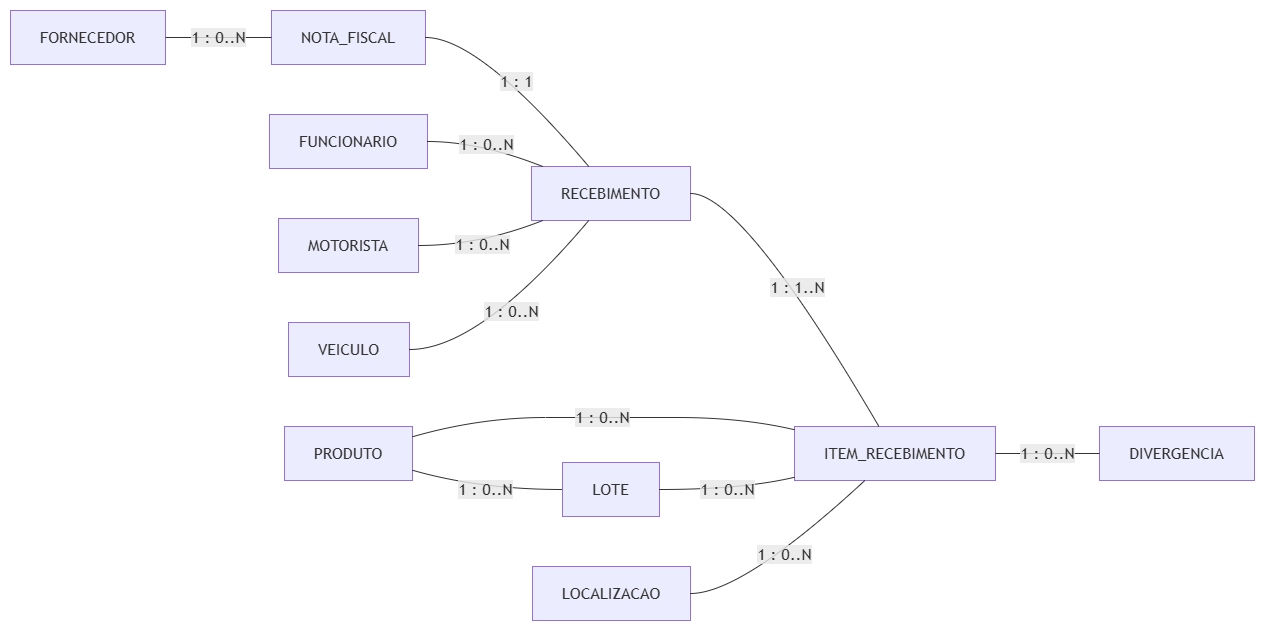

The diagram above was exported from draw.io. Its source (the exported page's mxGraphModel, read from the mxfile embedded in the PNG):
<mxGraphModel dx="1229" dy="664" grid="1" gridSize="10" guides="1" tooltips="1" connect="1" arrows="1" fold="1" page="1" pageScale="1" pageWidth="827" pageHeight="1169" math="0" shadow="0">
  <root>
    <mxCell id="0" />
    <mxCell id="1" parent="0" />
    <UserObject label="" mermaidData="{&#10;  &quot;data&quot;: &quot;flowchart LR\n\n    FORNECEDOR[\&quot;FORNECEDOR\&quot;]\n    NOTA_FISCAL[\&quot;NOTA_FISCAL\&quot;]\n    RECEBIMENTO[\&quot;RECEBIMENTO\&quot;]\n    FUNCIONARIO[\&quot;FUNCIONARIO\&quot;]\n    MOTORISTA[\&quot;MOTORISTA\&quot;]\n    VEICULO[\&quot;VEICULO\&quot;]\n    ITEM_RECEBIMENTO[\&quot;ITEM_RECEBIMENTO\&quot;]\n    PRODUTO[\&quot;PRODUTO\&quot;]\n    LOTE[\&quot;LOTE\&quot;]\n    DIVERGENCIA[\&quot;DIVERGENCIA\&quot;]\n    LOCALIZACAO[\&quot;LOCALIZACAO\&quot;]\n\n\n    FORNECEDOR ---|\&quot;1 : 0..N\&quot;| NOTA_FISCAL\n\n    NOTA_FISCAL ---|\&quot;1 : 1\&quot;| RECEBIMENTO\n\n    FUNCIONARIO ---|\&quot;1 : 0..N\&quot;| RECEBIMENTO\n\n    MOTORISTA ---|\&quot;1 : 0..N\&quot;| RECEBIMENTO\n\n    VEICULO ---|\&quot;1 : 0..N\&quot;| RECEBIMENTO\n\n    RECEBIMENTO ---|\&quot;1 : 1..N\&quot;| ITEM_RECEBIMENTO\n\n    PRODUTO ---|\&quot;1 : 0..N\&quot;| ITEM_RECEBIMENTO\n\n    PRODUTO ---|\&quot;1 : 0..N\&quot;| LOTE\n\n    LOTE ---|\&quot;1 : 0..N\&quot;| ITEM_RECEBIMENTO\n\n    ITEM_RECEBIMENTO ---|\&quot;1 : 0..N\&quot;| DIVERGENCIA\n\n    LOCALIZACAO ---|\&quot;1 : 0..N\&quot;| ITEM_RECEBIMENTO&quot;,&#10;  &quot;config&quot;: null&#10;}" id="fUQ6EDcD7IhjDe2sJHrO-421">
      <mxCell connectable="0" parent="1" style="group;transparentBounds=1;editIcon=1;lockedGroup=0;groupPadding=10;" vertex="1">
        <mxGeometry as="geometry" />
      </mxCell>
    </UserObject>
    <UserObject label="FORNECEDOR" mermaidId="n:FORNECEDOR" mermaidBaseStyle="html=1;whiteSpace=wrap;strokeWidth=1;fillColor=light-dark(#ECECFF,#1f2020);strokeColor=light-dark(#9370DB,#cccccc);fontColor=light-dark(#333333,#cccccc);fontFamily=Trebuchet MS,Verdana,Arial,sans-serif;fontSize=16;" mermaidBaseValue="FORNECEDOR" id="fUQ6EDcD7IhjDe2sJHrO-422">
      <mxCell parent="fUQ6EDcD7IhjDe2sJHrO-421" style="html=1;whiteSpace=wrap;strokeWidth=1;fillColor=light-dark(#ECECFF,#1f2020);strokeColor=light-dark(#9370DB,#cccccc);fontColor=light-dark(#333333,#cccccc);fontFamily=Trebuchet MS,Verdana,Arial,sans-serif;fontSize=16;" vertex="1">
        <mxGeometry height="54" width="155" x="30" y="60" as="geometry" />
      </mxCell>
    </UserObject>
    <UserObject label="NOTA_FISCAL" mermaidId="n:NOTA_FISCAL" mermaidBaseStyle="html=1;whiteSpace=wrap;strokeWidth=1;fillColor=light-dark(#ECECFF,#1f2020);strokeColor=light-dark(#9370DB,#cccccc);fontColor=light-dark(#333333,#cccccc);fontFamily=Trebuchet MS,Verdana,Arial,sans-serif;fontSize=16;" mermaidBaseValue="NOTA_FISCAL" id="fUQ6EDcD7IhjDe2sJHrO-423">
      <mxCell parent="fUQ6EDcD7IhjDe2sJHrO-421" style="html=1;whiteSpace=wrap;strokeWidth=1;fillColor=light-dark(#ECECFF,#1f2020);strokeColor=light-dark(#9370DB,#cccccc);fontColor=light-dark(#333333,#cccccc);fontFamily=Trebuchet MS,Verdana,Arial,sans-serif;fontSize=16;" vertex="1">
        <mxGeometry height="54" width="154" x="291" y="60" as="geometry" />
      </mxCell>
    </UserObject>
    <UserObject label="RECEBIMENTO" mermaidId="n:RECEBIMENTO" mermaidBaseStyle="html=1;whiteSpace=wrap;strokeWidth=1;fillColor=light-dark(#ECECFF,#1f2020);strokeColor=light-dark(#9370DB,#cccccc);fontColor=light-dark(#333333,#cccccc);fontFamily=Trebuchet MS,Verdana,Arial,sans-serif;fontSize=16;" mermaidBaseValue="RECEBIMENTO" id="fUQ6EDcD7IhjDe2sJHrO-424">
      <mxCell parent="fUQ6EDcD7IhjDe2sJHrO-421" style="html=1;whiteSpace=wrap;strokeWidth=1;fillColor=light-dark(#ECECFF,#1f2020);strokeColor=light-dark(#9370DB,#cccccc);fontColor=light-dark(#333333,#cccccc);fontFamily=Trebuchet MS,Verdana,Arial,sans-serif;fontSize=16;" vertex="1">
        <mxGeometry height="54" width="159" x="551" y="216" as="geometry" />
      </mxCell>
    </UserObject>
    <UserObject label="FUNCIONARIO" mermaidId="n:FUNCIONARIO" mermaidBaseStyle="html=1;whiteSpace=wrap;strokeWidth=1;fillColor=light-dark(#ECECFF,#1f2020);strokeColor=light-dark(#9370DB,#cccccc);fontColor=light-dark(#333333,#cccccc);fontFamily=Trebuchet MS,Verdana,Arial,sans-serif;fontSize=16;" mermaidBaseValue="FUNCIONARIO" id="fUQ6EDcD7IhjDe2sJHrO-425">
      <mxCell parent="fUQ6EDcD7IhjDe2sJHrO-421" style="html=1;whiteSpace=wrap;strokeWidth=1;fillColor=light-dark(#ECECFF,#1f2020);strokeColor=light-dark(#9370DB,#cccccc);fontColor=light-dark(#333333,#cccccc);fontFamily=Trebuchet MS,Verdana,Arial,sans-serif;fontSize=16;" vertex="1">
        <mxGeometry height="54" width="158" x="289" y="164" as="geometry" />
      </mxCell>
    </UserObject>
    <UserObject label="MOTORISTA" mermaidId="n:MOTORISTA" mermaidBaseStyle="html=1;whiteSpace=wrap;strokeWidth=1;fillColor=light-dark(#ECECFF,#1f2020);strokeColor=light-dark(#9370DB,#cccccc);fontColor=light-dark(#333333,#cccccc);fontFamily=Trebuchet MS,Verdana,Arial,sans-serif;fontSize=16;" mermaidBaseValue="MOTORISTA" id="fUQ6EDcD7IhjDe2sJHrO-426">
      <mxCell parent="fUQ6EDcD7IhjDe2sJHrO-421" style="html=1;whiteSpace=wrap;strokeWidth=1;fillColor=light-dark(#ECECFF,#1f2020);strokeColor=light-dark(#9370DB,#cccccc);fontColor=light-dark(#333333,#cccccc);fontFamily=Trebuchet MS,Verdana,Arial,sans-serif;fontSize=16;" vertex="1">
        <mxGeometry height="54" width="140" x="298" y="268" as="geometry" />
      </mxCell>
    </UserObject>
    <UserObject label="VEICULO" mermaidId="n:VEICULO" mermaidBaseStyle="html=1;whiteSpace=wrap;strokeWidth=1;fillColor=light-dark(#ECECFF,#1f2020);strokeColor=light-dark(#9370DB,#cccccc);fontColor=light-dark(#333333,#cccccc);fontFamily=Trebuchet MS,Verdana,Arial,sans-serif;fontSize=16;" mermaidBaseValue="VEICULO" id="fUQ6EDcD7IhjDe2sJHrO-427">
      <mxCell parent="fUQ6EDcD7IhjDe2sJHrO-421" style="html=1;whiteSpace=wrap;strokeWidth=1;fillColor=light-dark(#ECECFF,#1f2020);strokeColor=light-dark(#9370DB,#cccccc);fontColor=light-dark(#333333,#cccccc);fontFamily=Trebuchet MS,Verdana,Arial,sans-serif;fontSize=16;" vertex="1">
        <mxGeometry height="54" width="121" x="308" y="372" as="geometry" />
      </mxCell>
    </UserObject>
    <UserObject label="ITEM_RECEBIMENTO" mermaidId="n:ITEM_RECEBIMENTO" mermaidBaseStyle="html=1;whiteSpace=wrap;strokeWidth=1;fillColor=light-dark(#ECECFF,#1f2020);strokeColor=light-dark(#9370DB,#cccccc);fontColor=light-dark(#333333,#cccccc);fontFamily=Trebuchet MS,Verdana,Arial,sans-serif;fontSize=16;" mermaidBaseValue="ITEM_RECEBIMENTO" id="fUQ6EDcD7IhjDe2sJHrO-428">
      <mxCell parent="fUQ6EDcD7IhjDe2sJHrO-421" style="html=1;whiteSpace=wrap;strokeWidth=1;fillColor=light-dark(#ECECFF,#1f2020);strokeColor=light-dark(#9370DB,#cccccc);fontColor=light-dark(#333333,#cccccc);fontFamily=Trebuchet MS,Verdana,Arial,sans-serif;fontSize=16;" vertex="1">
        <mxGeometry height="54" width="201" x="814" y="476" as="geometry" />
      </mxCell>
    </UserObject>
    <UserObject label="PRODUTO" mermaidId="n:PRODUTO" mermaidBaseStyle="html=1;whiteSpace=wrap;strokeWidth=1;fillColor=light-dark(#ECECFF,#1f2020);strokeColor=light-dark(#9370DB,#cccccc);fontColor=light-dark(#333333,#cccccc);fontFamily=Trebuchet MS,Verdana,Arial,sans-serif;fontSize=16;" mermaidBaseValue="PRODUTO" id="fUQ6EDcD7IhjDe2sJHrO-429">
      <mxCell parent="fUQ6EDcD7IhjDe2sJHrO-421" style="html=1;whiteSpace=wrap;strokeWidth=1;fillColor=light-dark(#ECECFF,#1f2020);strokeColor=light-dark(#9370DB,#cccccc);fontColor=light-dark(#333333,#cccccc);fontFamily=Trebuchet MS,Verdana,Arial,sans-serif;fontSize=16;" vertex="1">
        <mxGeometry height="54" width="128" x="304" y="476" as="geometry" />
      </mxCell>
    </UserObject>
    <UserObject label="LOTE" mermaidId="n:LOTE" mermaidBaseStyle="html=1;whiteSpace=wrap;strokeWidth=1;fillColor=light-dark(#ECECFF,#1f2020);strokeColor=light-dark(#9370DB,#cccccc);fontColor=light-dark(#333333,#cccccc);fontFamily=Trebuchet MS,Verdana,Arial,sans-serif;fontSize=16;" mermaidBaseValue="LOTE" id="fUQ6EDcD7IhjDe2sJHrO-430">
      <mxCell parent="fUQ6EDcD7IhjDe2sJHrO-421" style="html=1;whiteSpace=wrap;strokeWidth=1;fillColor=light-dark(#ECECFF,#1f2020);strokeColor=light-dark(#9370DB,#cccccc);fontColor=light-dark(#333333,#cccccc);fontFamily=Trebuchet MS,Verdana,Arial,sans-serif;fontSize=16;" vertex="1">
        <mxGeometry height="54" width="97" x="582" y="512" as="geometry" />
      </mxCell>
    </UserObject>
    <UserObject label="DIVERGENCIA" mermaidId="n:DIVERGENCIA" mermaidBaseStyle="html=1;whiteSpace=wrap;strokeWidth=1;fillColor=light-dark(#ECECFF,#1f2020);strokeColor=light-dark(#9370DB,#cccccc);fontColor=light-dark(#333333,#cccccc);fontFamily=Trebuchet MS,Verdana,Arial,sans-serif;fontSize=16;" mermaidBaseValue="DIVERGENCIA" id="fUQ6EDcD7IhjDe2sJHrO-431">
      <mxCell parent="fUQ6EDcD7IhjDe2sJHrO-421" style="html=1;whiteSpace=wrap;strokeWidth=1;fillColor=light-dark(#ECECFF,#1f2020);strokeColor=light-dark(#9370DB,#cccccc);fontColor=light-dark(#333333,#cccccc);fontFamily=Trebuchet MS,Verdana,Arial,sans-serif;fontSize=16;" vertex="1">
        <mxGeometry height="54" width="155" x="1119" y="476" as="geometry" />
      </mxCell>
    </UserObject>
    <UserObject label="LOCALIZACAO" mermaidId="n:LOCALIZACAO" mermaidBaseStyle="html=1;whiteSpace=wrap;strokeWidth=1;fillColor=light-dark(#ECECFF,#1f2020);strokeColor=light-dark(#9370DB,#cccccc);fontColor=light-dark(#333333,#cccccc);fontFamily=Trebuchet MS,Verdana,Arial,sans-serif;fontSize=16;" mermaidBaseValue="LOCALIZACAO" id="fUQ6EDcD7IhjDe2sJHrO-432">
      <mxCell parent="fUQ6EDcD7IhjDe2sJHrO-421" style="html=1;whiteSpace=wrap;strokeWidth=1;fillColor=light-dark(#ECECFF,#1f2020);strokeColor=light-dark(#9370DB,#cccccc);fontColor=light-dark(#333333,#cccccc);fontFamily=Trebuchet MS,Verdana,Arial,sans-serif;fontSize=16;" vertex="1">
        <mxGeometry height="54" width="158" x="552" y="616" as="geometry" />
      </mxCell>
    </UserObject>
    <UserObject label="1 : 0..N" mermaidId="e:FORNECEDOR-&gt;NOTA_FISCAL#0" mermaidBaseStyle="curved=1;startArrow=none;endArrow=none;strokeColor=light-dark(#333333,#cccccc);html=1;fontSize=16;labelBackgroundColor=light-dark(#E8E8E88D,#2a2a2a8D);fontFamily=Trebuchet MS,Verdana,Arial,sans-serif;fontColor=light-dark(#333333,#cccccc);exitX=1;exitY=0.5;entryX=0;entryY=0.5;" mermaidBaseValue="1 : 0..N" id="fUQ6EDcD7IhjDe2sJHrO-433">
      <mxCell edge="1" parent="fUQ6EDcD7IhjDe2sJHrO-421" source="fUQ6EDcD7IhjDe2sJHrO-422" style="curved=1;startArrow=none;endArrow=none;strokeColor=light-dark(#333333,#cccccc);html=1;fontSize=16;labelBackgroundColor=light-dark(#E8E8E88D,#2a2a2a8D);fontFamily=Trebuchet MS,Verdana,Arial,sans-serif;fontColor=light-dark(#333333,#cccccc);exitX=1;exitY=0.5;entryX=0;entryY=0.5;rounded=0;" target="fUQ6EDcD7IhjDe2sJHrO-423">
        <mxGeometry relative="1" as="geometry">
          <Array as="points" />
        </mxGeometry>
      </mxCell>
    </UserObject>
    <UserObject label="1 : 1" mermaidId="e:NOTA_FISCAL-&gt;RECEBIMENTO#0" mermaidBaseStyle="curved=1;startArrow=none;endArrow=none;strokeColor=light-dark(#333333,#cccccc);html=1;fontSize=16;labelBackgroundColor=light-dark(#E8E8E88D,#2a2a2a8D);fontFamily=Trebuchet MS,Verdana,Arial,sans-serif;fontColor=light-dark(#333333,#cccccc);exitX=1;exitY=0.5;entryX=0.36;entryY=0;" mermaidBaseValue="1 : 1" id="fUQ6EDcD7IhjDe2sJHrO-434">
      <mxCell edge="1" parent="fUQ6EDcD7IhjDe2sJHrO-421" source="fUQ6EDcD7IhjDe2sJHrO-423" style="curved=1;startArrow=none;endArrow=none;strokeColor=light-dark(#333333,#cccccc);html=1;fontSize=16;labelBackgroundColor=light-dark(#E8E8E88D,#2a2a2a8D);fontFamily=Trebuchet MS,Verdana,Arial,sans-serif;fontColor=light-dark(#333333,#cccccc);exitX=1;exitY=0.5;entryX=0.36;entryY=0;rounded=0;" target="fUQ6EDcD7IhjDe2sJHrO-424">
        <mxGeometry relative="1" as="geometry">
          <Array as="points">
            <mxPoint x="499" y="87" />
          </Array>
        </mxGeometry>
      </mxCell>
    </UserObject>
    <UserObject label="1 : 0..N" mermaidId="e:FUNCIONARIO-&gt;RECEBIMENTO#0" mermaidBaseStyle="curved=1;startArrow=none;endArrow=none;strokeColor=light-dark(#333333,#cccccc);html=1;fontSize=16;labelBackgroundColor=light-dark(#E8E8E88D,#2a2a2a8D);fontFamily=Trebuchet MS,Verdana,Arial,sans-serif;fontColor=light-dark(#333333,#cccccc);exitX=1;exitY=0.5;entryX=0.07;entryY=0;" mermaidBaseValue="1 : 0..N" id="fUQ6EDcD7IhjDe2sJHrO-435">
      <mxCell edge="1" parent="fUQ6EDcD7IhjDe2sJHrO-421" source="fUQ6EDcD7IhjDe2sJHrO-425" style="curved=1;startArrow=none;endArrow=none;strokeColor=light-dark(#333333,#cccccc);html=1;fontSize=16;labelBackgroundColor=light-dark(#E8E8E88D,#2a2a2a8D);fontFamily=Trebuchet MS,Verdana,Arial,sans-serif;fontColor=light-dark(#333333,#cccccc);exitX=1;exitY=0.5;entryX=0.07;entryY=0;rounded=0;" target="fUQ6EDcD7IhjDe2sJHrO-424">
        <mxGeometry relative="1" as="geometry">
          <Array as="points">
            <mxPoint x="499" y="191" />
          </Array>
        </mxGeometry>
      </mxCell>
    </UserObject>
    <UserObject label="1 : 0..N" mermaidId="e:MOTORISTA-&gt;RECEBIMENTO#0" mermaidBaseStyle="curved=1;startArrow=none;endArrow=none;strokeColor=light-dark(#333333,#cccccc);html=1;fontSize=16;labelBackgroundColor=light-dark(#E8E8E88D,#2a2a2a8D);fontFamily=Trebuchet MS,Verdana,Arial,sans-serif;fontColor=light-dark(#333333,#cccccc);exitX=1;exitY=0.5;entryX=0.07;entryY=1;" mermaidBaseValue="1 : 0..N" id="fUQ6EDcD7IhjDe2sJHrO-436">
      <mxCell edge="1" parent="fUQ6EDcD7IhjDe2sJHrO-421" source="fUQ6EDcD7IhjDe2sJHrO-426" style="curved=1;startArrow=none;endArrow=none;strokeColor=light-dark(#333333,#cccccc);html=1;fontSize=16;labelBackgroundColor=light-dark(#E8E8E88D,#2a2a2a8D);fontFamily=Trebuchet MS,Verdana,Arial,sans-serif;fontColor=light-dark(#333333,#cccccc);exitX=1;exitY=0.5;entryX=0.07;entryY=1;rounded=0;" target="fUQ6EDcD7IhjDe2sJHrO-424">
        <mxGeometry relative="1" as="geometry">
          <Array as="points">
            <mxPoint x="499" y="295" />
          </Array>
        </mxGeometry>
      </mxCell>
    </UserObject>
    <UserObject label="1 : 0..N" mermaidId="e:VEICULO-&gt;RECEBIMENTO#0" mermaidBaseStyle="curved=1;startArrow=none;endArrow=none;strokeColor=light-dark(#333333,#cccccc);html=1;fontSize=16;labelBackgroundColor=light-dark(#E8E8E88D,#2a2a2a8D);fontFamily=Trebuchet MS,Verdana,Arial,sans-serif;fontColor=light-dark(#333333,#cccccc);exitX=1;exitY=0.5;entryX=0.36;entryY=1;" mermaidBaseValue="1 : 0..N" id="fUQ6EDcD7IhjDe2sJHrO-437">
      <mxCell edge="1" parent="fUQ6EDcD7IhjDe2sJHrO-421" source="fUQ6EDcD7IhjDe2sJHrO-427" style="curved=1;startArrow=none;endArrow=none;strokeColor=light-dark(#333333,#cccccc);html=1;fontSize=16;labelBackgroundColor=light-dark(#E8E8E88D,#2a2a2a8D);fontFamily=Trebuchet MS,Verdana,Arial,sans-serif;fontColor=light-dark(#333333,#cccccc);exitX=1;exitY=0.5;entryX=0.36;entryY=1;rounded=0;" target="fUQ6EDcD7IhjDe2sJHrO-424">
        <mxGeometry relative="1" as="geometry">
          <Array as="points">
            <mxPoint x="499" y="399" />
          </Array>
        </mxGeometry>
      </mxCell>
    </UserObject>
    <UserObject label="1 : 1..N" mermaidId="e:RECEBIMENTO-&gt;ITEM_RECEBIMENTO#0" mermaidBaseStyle="curved=1;startArrow=none;endArrow=none;strokeColor=light-dark(#333333,#cccccc);html=1;fontSize=16;labelBackgroundColor=light-dark(#E8E8E88D,#2a2a2a8D);fontFamily=Trebuchet MS,Verdana,Arial,sans-serif;fontColor=light-dark(#333333,#cccccc);exitX=1;exitY=0.5;entryX=0.42;entryY=0;" mermaidBaseValue="1 : 1..N" id="fUQ6EDcD7IhjDe2sJHrO-438">
      <mxCell edge="1" parent="fUQ6EDcD7IhjDe2sJHrO-421" source="fUQ6EDcD7IhjDe2sJHrO-424" style="curved=1;startArrow=none;endArrow=none;strokeColor=light-dark(#333333,#cccccc);html=1;fontSize=16;labelBackgroundColor=light-dark(#E8E8E88D,#2a2a2a8D);fontFamily=Trebuchet MS,Verdana,Arial,sans-serif;fontColor=light-dark(#333333,#cccccc);exitX=1;exitY=0.5;entryX=0.42;entryY=0;rounded=0;" target="fUQ6EDcD7IhjDe2sJHrO-428">
        <mxGeometry relative="1" as="geometry">
          <Array as="points">
            <mxPoint x="762" y="243" />
          </Array>
        </mxGeometry>
      </mxCell>
    </UserObject>
    <UserObject label="1 : 0..N" mermaidId="e:PRODUTO-&gt;ITEM_RECEBIMENTO#0" mermaidBaseStyle="curved=1;startArrow=none;endArrow=none;strokeColor=light-dark(#333333,#cccccc);html=1;fontSize=16;labelBackgroundColor=light-dark(#E8E8E88D,#2a2a2a8D);fontFamily=Trebuchet MS,Verdana,Arial,sans-serif;fontColor=light-dark(#333333,#cccccc);exitX=1;exitY=0.19;entryX=0;entryY=0.06;" mermaidBaseValue="1 : 0..N" id="fUQ6EDcD7IhjDe2sJHrO-439">
      <mxCell edge="1" parent="fUQ6EDcD7IhjDe2sJHrO-421" source="fUQ6EDcD7IhjDe2sJHrO-429" style="curved=1;startArrow=none;endArrow=none;strokeColor=light-dark(#333333,#cccccc);html=1;fontSize=16;labelBackgroundColor=light-dark(#E8E8E88D,#2a2a2a8D);fontFamily=Trebuchet MS,Verdana,Arial,sans-serif;fontColor=light-dark(#333333,#cccccc);exitX=1;exitY=0.19;entryX=0;entryY=0.06;rounded=0;" target="fUQ6EDcD7IhjDe2sJHrO-428">
        <mxGeometry relative="1" as="geometry">
          <Array as="points">
            <mxPoint x="499" y="467" />
            <mxPoint x="631" y="467" />
            <mxPoint x="762" y="467" />
          </Array>
        </mxGeometry>
      </mxCell>
    </UserObject>
    <UserObject label="1 : 0..N" mermaidId="e:PRODUTO-&gt;LOTE#0" mermaidBaseStyle="curved=1;startArrow=none;endArrow=none;strokeColor=light-dark(#333333,#cccccc);html=1;fontSize=16;labelBackgroundColor=light-dark(#E8E8E88D,#2a2a2a8D);fontFamily=Trebuchet MS,Verdana,Arial,sans-serif;fontColor=light-dark(#333333,#cccccc);exitX=1;exitY=0.81;entryX=0;entryY=0.5;" mermaidBaseValue="1 : 0..N" id="fUQ6EDcD7IhjDe2sJHrO-440">
      <mxCell edge="1" parent="fUQ6EDcD7IhjDe2sJHrO-421" source="fUQ6EDcD7IhjDe2sJHrO-429" style="curved=1;startArrow=none;endArrow=none;strokeColor=light-dark(#333333,#cccccc);html=1;fontSize=16;labelBackgroundColor=light-dark(#E8E8E88D,#2a2a2a8D);fontFamily=Trebuchet MS,Verdana,Arial,sans-serif;fontColor=light-dark(#333333,#cccccc);exitX=1;exitY=0.81;entryX=0;entryY=0.5;rounded=0;" target="fUQ6EDcD7IhjDe2sJHrO-430">
        <mxGeometry relative="1" as="geometry">
          <Array as="points">
            <mxPoint x="499" y="539" />
          </Array>
        </mxGeometry>
      </mxCell>
    </UserObject>
    <UserObject label="1 : 0..N" mermaidId="e:LOTE-&gt;ITEM_RECEBIMENTO#0" mermaidBaseStyle="curved=1;startArrow=none;endArrow=none;strokeColor=light-dark(#333333,#cccccc);html=1;fontSize=16;labelBackgroundColor=light-dark(#E8E8E88D,#2a2a2a8D);fontFamily=Trebuchet MS,Verdana,Arial,sans-serif;fontColor=light-dark(#333333,#cccccc);exitX=1;exitY=0.5;entryX=0;entryY=0.94;" mermaidBaseValue="1 : 0..N" id="fUQ6EDcD7IhjDe2sJHrO-441">
      <mxCell edge="1" parent="fUQ6EDcD7IhjDe2sJHrO-421" source="fUQ6EDcD7IhjDe2sJHrO-430" style="curved=1;startArrow=none;endArrow=none;strokeColor=light-dark(#333333,#cccccc);html=1;fontSize=16;labelBackgroundColor=light-dark(#E8E8E88D,#2a2a2a8D);fontFamily=Trebuchet MS,Verdana,Arial,sans-serif;fontColor=light-dark(#333333,#cccccc);exitX=1;exitY=0.5;entryX=0;entryY=0.94;rounded=0;" target="fUQ6EDcD7IhjDe2sJHrO-428">
        <mxGeometry relative="1" as="geometry">
          <Array as="points">
            <mxPoint x="762" y="539" />
          </Array>
        </mxGeometry>
      </mxCell>
    </UserObject>
    <UserObject label="1 : 0..N" mermaidId="e:ITEM_RECEBIMENTO-&gt;DIVERGENCIA#0" mermaidBaseStyle="curved=1;startArrow=none;endArrow=none;strokeColor=light-dark(#333333,#cccccc);html=1;fontSize=16;labelBackgroundColor=light-dark(#E8E8E88D,#2a2a2a8D);fontFamily=Trebuchet MS,Verdana,Arial,sans-serif;fontColor=light-dark(#333333,#cccccc);exitX=1;exitY=0.5;entryX=0;entryY=0.5;" mermaidBaseValue="1 : 0..N" id="fUQ6EDcD7IhjDe2sJHrO-442">
      <mxCell edge="1" parent="fUQ6EDcD7IhjDe2sJHrO-421" source="fUQ6EDcD7IhjDe2sJHrO-428" style="curved=1;startArrow=none;endArrow=none;strokeColor=light-dark(#333333,#cccccc);html=1;fontSize=16;labelBackgroundColor=light-dark(#E8E8E88D,#2a2a2a8D);fontFamily=Trebuchet MS,Verdana,Arial,sans-serif;fontColor=light-dark(#333333,#cccccc);exitX=1;exitY=0.5;entryX=0;entryY=0.5;rounded=0;" target="fUQ6EDcD7IhjDe2sJHrO-431">
        <mxGeometry relative="1" as="geometry">
          <Array as="points" />
        </mxGeometry>
      </mxCell>
    </UserObject>
    <UserObject label="1 : 0..N" mermaidId="e:LOCALIZACAO-&gt;ITEM_RECEBIMENTO#0" mermaidBaseStyle="curved=1;startArrow=none;endArrow=none;strokeColor=light-dark(#333333,#cccccc);html=1;fontSize=16;labelBackgroundColor=light-dark(#E8E8E88D,#2a2a2a8D);fontFamily=Trebuchet MS,Verdana,Arial,sans-serif;fontColor=light-dark(#333333,#cccccc);exitX=1;exitY=0.5;entryX=0.35;entryY=1;" mermaidBaseValue="1 : 0..N" id="fUQ6EDcD7IhjDe2sJHrO-443">
      <mxCell edge="1" parent="fUQ6EDcD7IhjDe2sJHrO-421" source="fUQ6EDcD7IhjDe2sJHrO-432" style="curved=1;startArrow=none;endArrow=none;strokeColor=light-dark(#333333,#cccccc);html=1;fontSize=16;labelBackgroundColor=light-dark(#E8E8E88D,#2a2a2a8D);fontFamily=Trebuchet MS,Verdana,Arial,sans-serif;fontColor=light-dark(#333333,#cccccc);exitX=1;exitY=0.5;entryX=0.35;entryY=1;rounded=0;" target="fUQ6EDcD7IhjDe2sJHrO-428">
        <mxGeometry relative="1" as="geometry">
          <Array as="points">
            <mxPoint x="762" y="643" />
          </Array>
        </mxGeometry>
      </mxCell>
    </UserObject>
  </root>
</mxGraphModel>